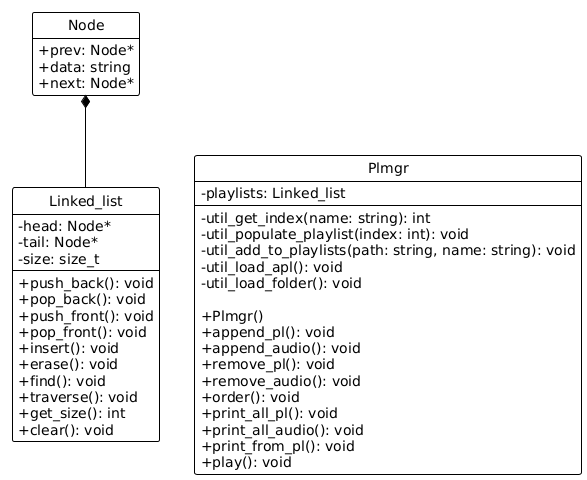

The diagram above was rendered by PlantUML. Its source (embedded in the PNG):
@startuml
!theme plain
skinparam classAttributeIconSize 0
struct Node{
    +prev: Node*
    +data: string
    +next: Node*
}
hide Node methods
hide Node circle

class Linked_list{
    -head: Node*
    -tail: Node*
    -size: size_t

    +push_back(): void
    +pop_back(): void
    +push_front(): void
    +pop_front(): void
    +insert(): void
    +erase(): void
    +find(): void
    +traverse(): void
    +get_size(): int
    +clear(): void
}
hide Linked_list circle

class Plmgr{
    -playlists: Linked_list
    -util_get_index(name: string): int
    -util_populate_playlist(index: int): void
    -util_add_to_playlists(path: string, name: string): void
    -util_load_apl(): void
    -util_load_folder(): void

    +Plmgr()
    +append_pl(): void
    +append_audio(): void
    +remove_pl(): void
    +remove_audio(): void
    +order(): void
    +print_all_pl(): void
    +print_all_audio(): void
    +print_from_pl(): void
    +play(): void
}
hide Plmgr circle

Linked_list -up-* Node
Linked_list -[hidden]right-> Plmgr
@enduml